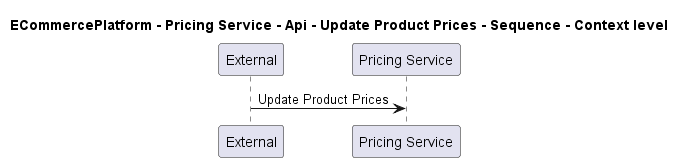

The diagram above was rendered by PlantUML. Its source (embedded in the PNG):
@startuml
!pragma layout smetana

title ECommercePlatform - Pricing Service - Api - Update Product Prices - Sequence - Context level

participant "External" as C4InterFlow.SoftwareSystems.ExternalSystem
participant "Pricing Service" as ECommercePlatform.SoftwareSystems.PricingService

C4InterFlow.SoftwareSystems.ExternalSystem -> ECommercePlatform.SoftwareSystems.PricingService : Update Product Prices


@enduml